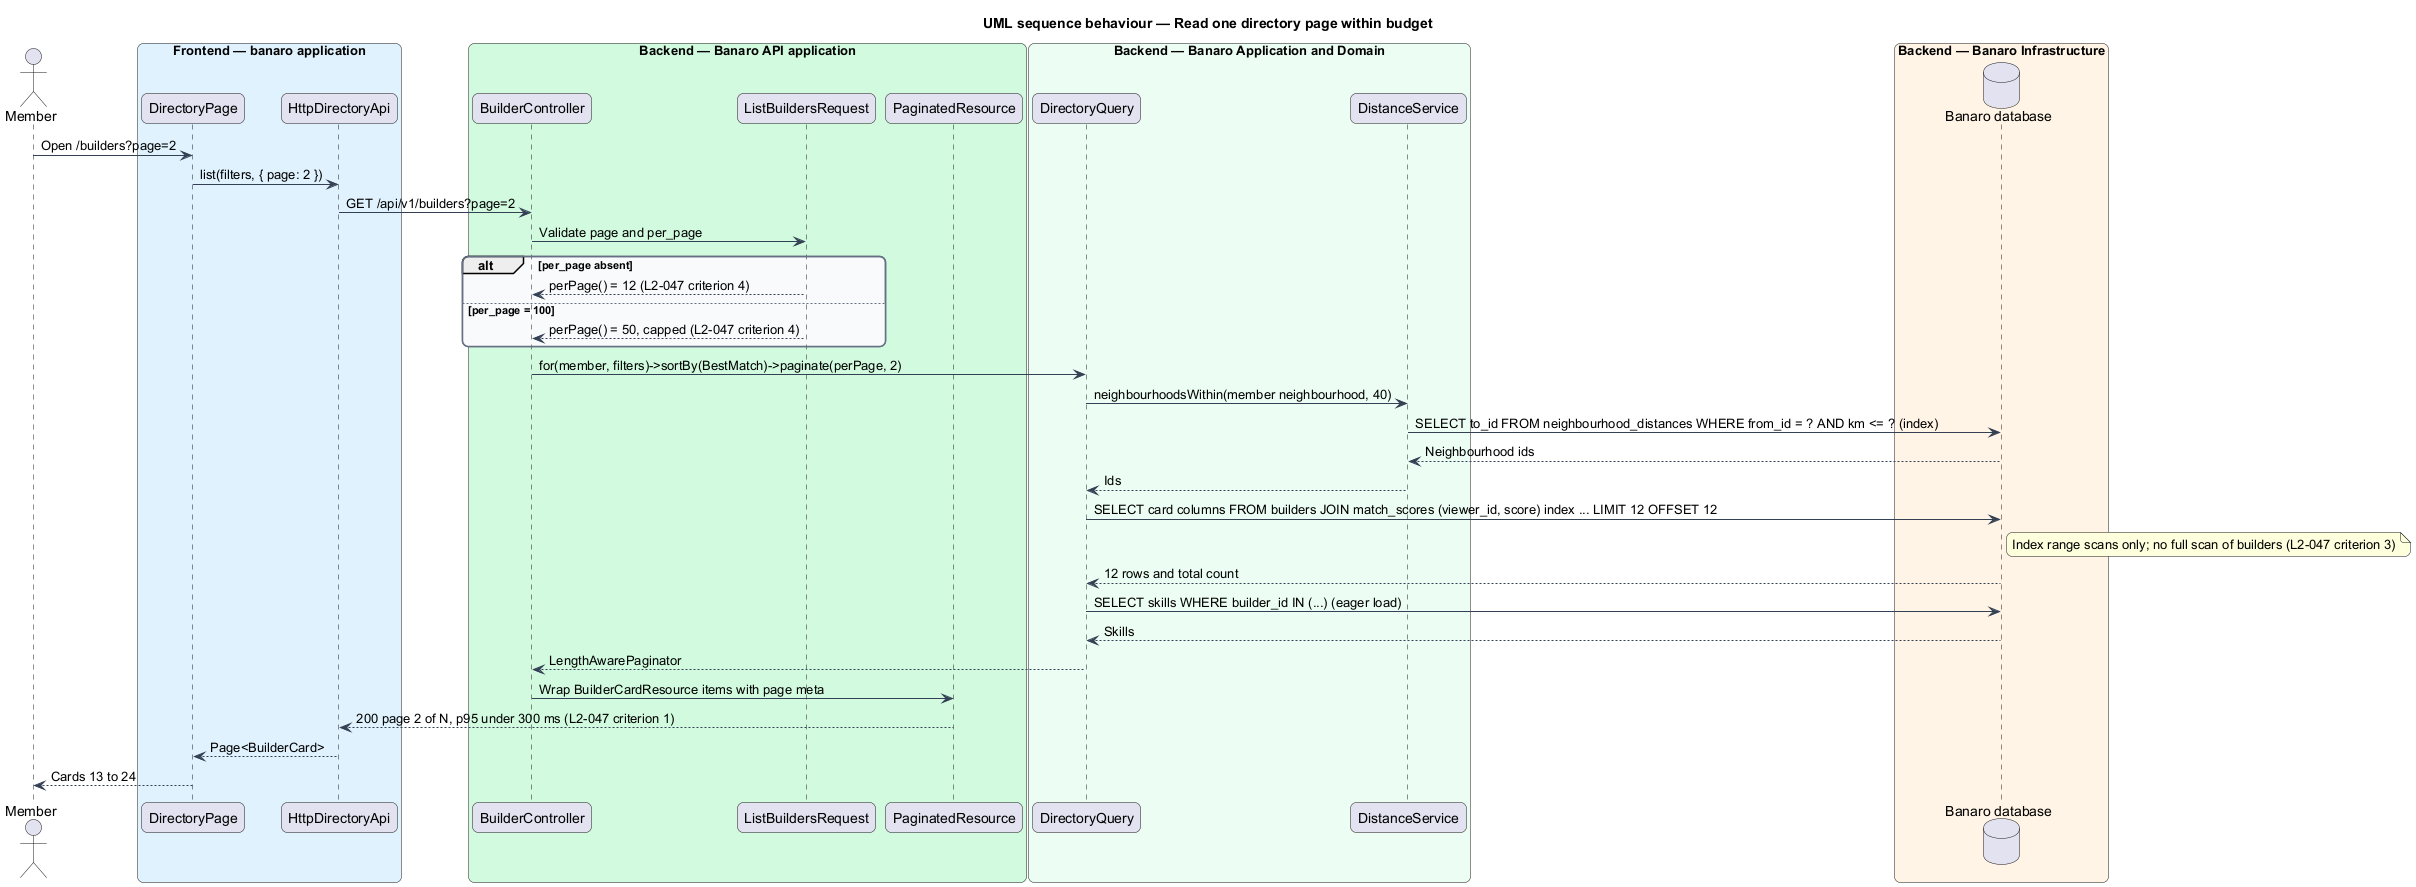

The diagram above was rendered by PlantUML. Its source (embedded in the PNG):
@startuml
title UML sequence behaviour — Read one directory page within budget
skinparam backgroundColor #FFFFFF
skinparam shadowing false
skinparam roundcorner 12
skinparam defaultFontName Arial
skinparam ArrowColor #344054
skinparam rectangle {
  BorderColor #344054
  FontColor #101828
}
skinparam package {
  BorderColor #667085
  FontColor #101828
  BackgroundColor #F9FAFB
}
actor "Member" as actor
box "Frontend — banaro application" #E0F2FE
  participant "DirectoryPage" as page
  participant "HttpDirectoryApi" as client
end box
box "Backend — Banaro API application" #D1FADF
  participant "BuilderController" as controller
  participant "ListBuildersRequest" as request
  participant "PaginatedResource" as resource
end box
box "Backend — Banaro Application and Domain" #ECFDF3
  participant "DirectoryQuery" as query
  participant "DistanceService" as distance
end box
box "Backend — Banaro Infrastructure" #FFF4E5
  database "Banaro database" as db
end box

actor -> page : Open /builders?page=2
page -> client : list(filters, { page: 2 })
client -> controller : GET /api/v1/builders?page=2
controller -> request : Validate page and per_page
alt per_page absent
  request --> controller : perPage() = 12 (L2-047 criterion 4)
else per_page = 100
  request --> controller : perPage() = 50, capped (L2-047 criterion 4)
end
controller -> query : for(member, filters)->sortBy(BestMatch)->paginate(perPage, 2)
query -> distance : neighbourhoodsWithin(member neighbourhood, 40)
distance -> db : SELECT to_id FROM neighbourhood_distances WHERE from_id = ? AND km <= ? (index)
db --> distance : Neighbourhood ids
distance --> query : Ids
query -> db : SELECT card columns FROM builders JOIN match_scores (viewer_id, score) index ... LIMIT 12 OFFSET 12
note right of db : Index range scans only; no full scan of builders (L2-047 criterion 3)
db --> query : 12 rows and total count
query -> db : SELECT skills WHERE builder_id IN (...) (eager load)
db --> query : Skills
query --> controller : LengthAwarePaginator
controller -> resource : Wrap BuilderCardResource items with page meta
resource --> client : 200 page 2 of N, p95 under 300 ms (L2-047 criterion 1)
client --> page : Page<BuilderCard>
page --> actor : Cards 13 to 24
@enduml